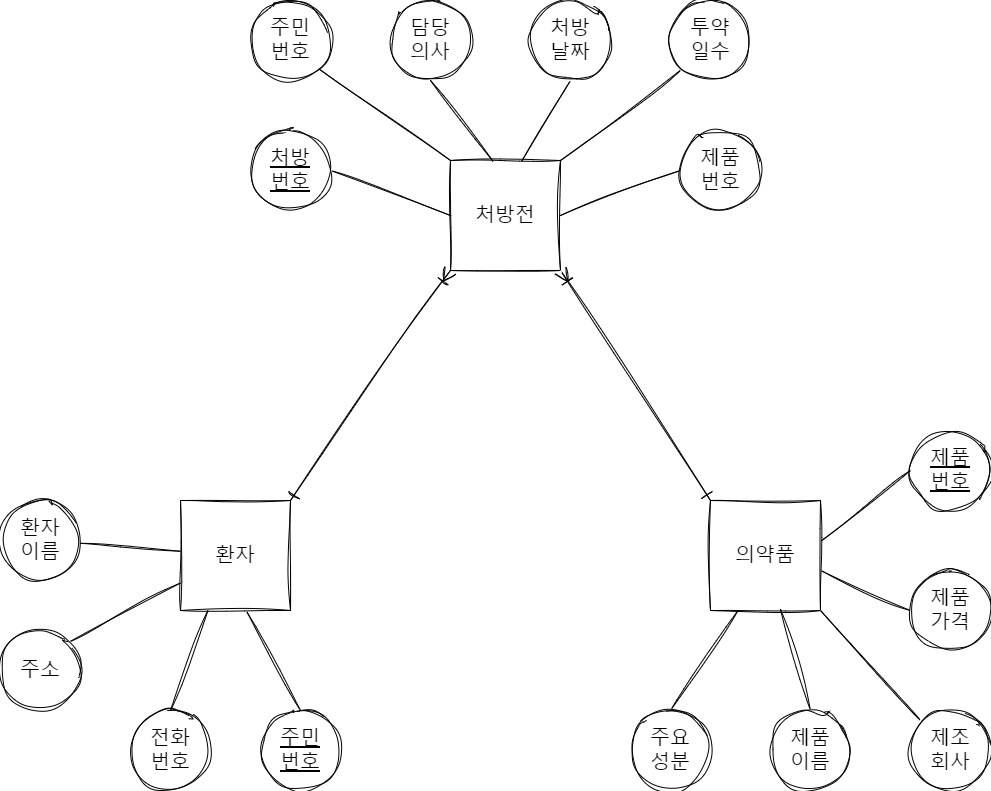

The diagram above was exported from draw.io. Its source (the exported page's mxGraphModel, read from the mxfile embedded in the PNG):
<mxGraphModel dx="2358" dy="904" grid="1" gridSize="10" guides="1" tooltips="1" connect="1" arrows="1" fold="1" page="1" pageScale="1" pageWidth="1169" pageHeight="1654" math="0" shadow="0">
  <root>
    <mxCell id="0" />
    <mxCell id="1" parent="0" />
    <mxCell id="3Uxt6Q_RdLJ32RTA_EAH-56" value="환자" style="whiteSpace=wrap;html=1;aspect=fixed;sketch=1;hachureGap=4;jiggle=2;curveFitting=1;fontFamily=Architects Daughter;fontSource=https%3A%2F%2Ffonts.googleapis.com%2Fcss%3Ffamily%3DArchitects%2BDaughter;fontSize=20;" parent="1" vertex="1">
      <mxGeometry x="620" y="810" width="110" height="110" as="geometry" />
    </mxCell>
    <mxCell id="3Uxt6Q_RdLJ32RTA_EAH-129" style="edgeStyle=none;shape=connector;rounded=0;sketch=1;hachureGap=4;jiggle=2;curveFitting=1;orthogonalLoop=1;jettySize=auto;html=1;exitX=0;exitY=1;exitDx=0;exitDy=0;entryX=1;entryY=0;entryDx=0;entryDy=0;labelBackgroundColor=default;strokeColor=default;fontFamily=Architects Daughter;fontSource=https%3A%2F%2Ffonts.googleapis.com%2Fcss%3Ffamily%3DArchitects%2BDaughter;fontSize=16;fontColor=default;endArrow=ERone;endFill=0;startSize=11;endSize=11;startArrow=ERoneToMany;startFill=0;" parent="1" source="3Uxt6Q_RdLJ32RTA_EAH-64" target="3Uxt6Q_RdLJ32RTA_EAH-56" edge="1">
      <mxGeometry relative="1" as="geometry" />
    </mxCell>
    <mxCell id="3Uxt6Q_RdLJ32RTA_EAH-130" style="edgeStyle=none;shape=connector;rounded=0;sketch=1;hachureGap=4;jiggle=2;curveFitting=1;orthogonalLoop=1;jettySize=auto;html=1;exitX=1;exitY=1;exitDx=0;exitDy=0;entryX=0;entryY=0;entryDx=0;entryDy=0;labelBackgroundColor=default;strokeColor=default;fontFamily=Architects Daughter;fontSource=https%3A%2F%2Ffonts.googleapis.com%2Fcss%3Ffamily%3DArchitects%2BDaughter;fontSize=16;fontColor=default;endArrow=ERone;endFill=0;startSize=11;endSize=11;startArrow=ERoneToMany;startFill=0;" parent="1" source="3Uxt6Q_RdLJ32RTA_EAH-64" target="3Uxt6Q_RdLJ32RTA_EAH-108" edge="1">
      <mxGeometry relative="1" as="geometry" />
    </mxCell>
    <mxCell id="3Uxt6Q_RdLJ32RTA_EAH-64" value="처방전" style="whiteSpace=wrap;html=1;aspect=fixed;sketch=1;hachureGap=4;jiggle=2;curveFitting=1;fontFamily=Architects Daughter;fontSource=https%3A%2F%2Ffonts.googleapis.com%2Fcss%3Ffamily%3DArchitects%2BDaughter;fontSize=20;" parent="1" vertex="1">
      <mxGeometry x="890" y="470" width="110" height="110" as="geometry" />
    </mxCell>
    <mxCell id="3Uxt6Q_RdLJ32RTA_EAH-122" style="edgeStyle=none;shape=connector;rounded=0;sketch=1;hachureGap=4;jiggle=2;curveFitting=1;orthogonalLoop=1;jettySize=auto;html=1;exitX=0;exitY=1;exitDx=0;exitDy=0;entryX=1;entryY=0;entryDx=0;entryDy=0;labelBackgroundColor=default;strokeColor=default;fontFamily=Architects Daughter;fontSource=https%3A%2F%2Ffonts.googleapis.com%2Fcss%3Ffamily%3DArchitects%2BDaughter;fontSize=16;fontColor=default;endArrow=none;endFill=0;startSize=11;endSize=11;" parent="1" source="3Uxt6Q_RdLJ32RTA_EAH-80" target="3Uxt6Q_RdLJ32RTA_EAH-64" edge="1">
      <mxGeometry relative="1" as="geometry" />
    </mxCell>
    <mxCell id="3Uxt6Q_RdLJ32RTA_EAH-80" value="투약&lt;br&gt;일수" style="ellipse;whiteSpace=wrap;html=1;aspect=fixed;sketch=1;hachureGap=4;jiggle=2;curveFitting=1;fontFamily=Architects Daughter;fontSource=https%3A%2F%2Ffonts.googleapis.com%2Fcss%3Ffamily%3DArchitects%2BDaughter;fontSize=20;" parent="1" vertex="1">
      <mxGeometry x="1110" y="310" width="80" height="80" as="geometry" />
    </mxCell>
    <mxCell id="3Uxt6Q_RdLJ32RTA_EAH-121" style="edgeStyle=none;shape=connector;rounded=0;sketch=1;hachureGap=4;jiggle=2;curveFitting=1;orthogonalLoop=1;jettySize=auto;html=1;exitX=0.5;exitY=1;exitDx=0;exitDy=0;entryX=0.647;entryY=0.008;entryDx=0;entryDy=0;entryPerimeter=0;labelBackgroundColor=default;strokeColor=default;fontFamily=Architects Daughter;fontSource=https%3A%2F%2Ffonts.googleapis.com%2Fcss%3Ffamily%3DArchitects%2BDaughter;fontSize=16;fontColor=default;endArrow=none;endFill=0;startSize=11;endSize=11;" parent="1" source="3Uxt6Q_RdLJ32RTA_EAH-81" target="3Uxt6Q_RdLJ32RTA_EAH-64" edge="1">
      <mxGeometry relative="1" as="geometry" />
    </mxCell>
    <mxCell id="3Uxt6Q_RdLJ32RTA_EAH-81" value="처방&lt;br&gt;날짜" style="ellipse;whiteSpace=wrap;html=1;aspect=fixed;sketch=1;hachureGap=4;jiggle=2;curveFitting=1;fontFamily=Architects Daughter;fontSource=https%3A%2F%2Ffonts.googleapis.com%2Fcss%3Ffamily%3DArchitects%2BDaughter;fontSize=20;" parent="1" vertex="1">
      <mxGeometry x="970" y="310" width="80" height="80" as="geometry" />
    </mxCell>
    <mxCell id="3Uxt6Q_RdLJ32RTA_EAH-120" style="edgeStyle=none;shape=connector;rounded=0;sketch=1;hachureGap=4;jiggle=2;curveFitting=1;orthogonalLoop=1;jettySize=auto;html=1;exitX=0.5;exitY=1;exitDx=0;exitDy=0;entryX=0.387;entryY=0.008;entryDx=0;entryDy=0;entryPerimeter=0;labelBackgroundColor=default;strokeColor=default;fontFamily=Architects Daughter;fontSource=https%3A%2F%2Ffonts.googleapis.com%2Fcss%3Ffamily%3DArchitects%2BDaughter;fontSize=16;fontColor=default;endArrow=none;endFill=0;startSize=11;endSize=11;" parent="1" source="3Uxt6Q_RdLJ32RTA_EAH-82" target="3Uxt6Q_RdLJ32RTA_EAH-64" edge="1">
      <mxGeometry relative="1" as="geometry" />
    </mxCell>
    <mxCell id="3Uxt6Q_RdLJ32RTA_EAH-82" value="담당&lt;br&gt;의사" style="ellipse;whiteSpace=wrap;html=1;aspect=fixed;sketch=1;hachureGap=4;jiggle=2;curveFitting=1;fontFamily=Architects Daughter;fontSource=https%3A%2F%2Ffonts.googleapis.com%2Fcss%3Ffamily%3DArchitects%2BDaughter;fontSize=20;" parent="1" vertex="1">
      <mxGeometry x="830" y="310" width="80" height="80" as="geometry" />
    </mxCell>
    <mxCell id="3Uxt6Q_RdLJ32RTA_EAH-119" style="edgeStyle=none;shape=connector;rounded=0;sketch=1;hachureGap=4;jiggle=2;curveFitting=1;orthogonalLoop=1;jettySize=auto;html=1;exitX=1;exitY=1;exitDx=0;exitDy=0;entryX=0;entryY=0;entryDx=0;entryDy=0;labelBackgroundColor=default;strokeColor=default;fontFamily=Architects Daughter;fontSource=https%3A%2F%2Ffonts.googleapis.com%2Fcss%3Ffamily%3DArchitects%2BDaughter;fontSize=16;fontColor=default;endArrow=none;endFill=0;startSize=11;endSize=11;" parent="1" source="3Uxt6Q_RdLJ32RTA_EAH-83" target="3Uxt6Q_RdLJ32RTA_EAH-64" edge="1">
      <mxGeometry relative="1" as="geometry" />
    </mxCell>
    <mxCell id="3Uxt6Q_RdLJ32RTA_EAH-83" value="주민&lt;br&gt;번호" style="ellipse;whiteSpace=wrap;html=1;aspect=fixed;sketch=1;hachureGap=4;jiggle=2;curveFitting=1;fontFamily=Architects Daughter;fontSource=https%3A%2F%2Ffonts.googleapis.com%2Fcss%3Ffamily%3DArchitects%2BDaughter;fontSize=20;" parent="1" vertex="1">
      <mxGeometry x="690" y="310" width="80" height="80" as="geometry" />
    </mxCell>
    <mxCell id="3Uxt6Q_RdLJ32RTA_EAH-118" style="edgeStyle=none;shape=connector;rounded=0;sketch=1;hachureGap=4;jiggle=2;curveFitting=1;orthogonalLoop=1;jettySize=auto;html=1;exitX=1;exitY=0.5;exitDx=0;exitDy=0;entryX=0;entryY=0.5;entryDx=0;entryDy=0;labelBackgroundColor=default;strokeColor=default;fontFamily=Architects Daughter;fontSource=https%3A%2F%2Ffonts.googleapis.com%2Fcss%3Ffamily%3DArchitects%2BDaughter;fontSize=16;fontColor=default;endArrow=none;endFill=0;startSize=11;endSize=11;" parent="1" source="3Uxt6Q_RdLJ32RTA_EAH-84" target="3Uxt6Q_RdLJ32RTA_EAH-64" edge="1">
      <mxGeometry relative="1" as="geometry" />
    </mxCell>
    <mxCell id="3Uxt6Q_RdLJ32RTA_EAH-84" value="처방&lt;br&gt;번호" style="ellipse;whiteSpace=wrap;html=1;aspect=fixed;sketch=1;hachureGap=4;jiggle=2;curveFitting=1;fontFamily=Architects Daughter;fontSource=https%3A%2F%2Ffonts.googleapis.com%2Fcss%3Ffamily%3DArchitects%2BDaughter;fontSize=20;fontStyle=4" parent="1" vertex="1">
      <mxGeometry x="690" y="440" width="80" height="80" as="geometry" />
    </mxCell>
    <mxCell id="3Uxt6Q_RdLJ32RTA_EAH-123" style="edgeStyle=none;shape=connector;rounded=0;sketch=1;hachureGap=4;jiggle=2;curveFitting=1;orthogonalLoop=1;jettySize=auto;html=1;exitX=0;exitY=0.5;exitDx=0;exitDy=0;entryX=1;entryY=0.5;entryDx=0;entryDy=0;labelBackgroundColor=default;strokeColor=default;fontFamily=Architects Daughter;fontSource=https%3A%2F%2Ffonts.googleapis.com%2Fcss%3Ffamily%3DArchitects%2BDaughter;fontSize=16;fontColor=default;endArrow=none;endFill=0;startSize=11;endSize=11;" parent="1" source="3Uxt6Q_RdLJ32RTA_EAH-91" target="3Uxt6Q_RdLJ32RTA_EAH-64" edge="1">
      <mxGeometry relative="1" as="geometry" />
    </mxCell>
    <mxCell id="3Uxt6Q_RdLJ32RTA_EAH-91" value="제품&lt;br&gt;번호" style="ellipse;whiteSpace=wrap;html=1;aspect=fixed;sketch=1;hachureGap=4;jiggle=2;curveFitting=1;fontFamily=Architects Daughter;fontSource=https%3A%2F%2Ffonts.googleapis.com%2Fcss%3Ffamily%3DArchitects%2BDaughter;fontSize=20;" parent="1" vertex="1">
      <mxGeometry x="1120" y="440" width="80" height="80" as="geometry" />
    </mxCell>
    <mxCell id="3Uxt6Q_RdLJ32RTA_EAH-117" style="edgeStyle=none;shape=connector;rounded=0;sketch=1;hachureGap=4;jiggle=2;curveFitting=1;orthogonalLoop=1;jettySize=auto;html=1;exitX=0.5;exitY=0;exitDx=0;exitDy=0;entryX=0.605;entryY=1.015;entryDx=0;entryDy=0;entryPerimeter=0;labelBackgroundColor=default;strokeColor=default;fontFamily=Architects Daughter;fontSource=https%3A%2F%2Ffonts.googleapis.com%2Fcss%3Ffamily%3DArchitects%2BDaughter;fontSize=16;fontColor=default;endArrow=none;endFill=0;startSize=11;endSize=11;" parent="1" source="3Uxt6Q_RdLJ32RTA_EAH-92" target="3Uxt6Q_RdLJ32RTA_EAH-56" edge="1">
      <mxGeometry relative="1" as="geometry" />
    </mxCell>
    <mxCell id="3Uxt6Q_RdLJ32RTA_EAH-92" value="주민&lt;br&gt;번호" style="ellipse;whiteSpace=wrap;html=1;aspect=fixed;sketch=1;hachureGap=4;jiggle=2;curveFitting=1;fontFamily=Architects Daughter;fontSource=https%3A%2F%2Ffonts.googleapis.com%2Fcss%3Ffamily%3DArchitects%2BDaughter;fontSize=20;fontStyle=4" parent="1" vertex="1">
      <mxGeometry x="700" y="1020" width="80" height="80" as="geometry" />
    </mxCell>
    <mxCell id="3Uxt6Q_RdLJ32RTA_EAH-114" value="" style="edgeStyle=none;shape=connector;rounded=0;sketch=1;hachureGap=4;jiggle=2;curveFitting=1;orthogonalLoop=1;jettySize=auto;html=1;labelBackgroundColor=default;strokeColor=default;fontFamily=Architects Daughter;fontSource=https%3A%2F%2Ffonts.googleapis.com%2Fcss%3Ffamily%3DArchitects%2BDaughter;fontSize=16;fontColor=default;endArrow=none;endFill=0;startSize=11;endSize=11;" parent="1" source="3Uxt6Q_RdLJ32RTA_EAH-93" target="3Uxt6Q_RdLJ32RTA_EAH-56" edge="1">
      <mxGeometry relative="1" as="geometry" />
    </mxCell>
    <mxCell id="3Uxt6Q_RdLJ32RTA_EAH-93" value="환자&lt;br&gt;이름" style="ellipse;whiteSpace=wrap;html=1;aspect=fixed;sketch=1;hachureGap=4;jiggle=2;curveFitting=1;fontFamily=Architects Daughter;fontSource=https%3A%2F%2Ffonts.googleapis.com%2Fcss%3Ffamily%3DArchitects%2BDaughter;fontSize=20;" parent="1" vertex="1">
      <mxGeometry x="440" y="810" width="80" height="80" as="geometry" />
    </mxCell>
    <mxCell id="3Uxt6Q_RdLJ32RTA_EAH-115" style="edgeStyle=none;shape=connector;rounded=0;sketch=1;hachureGap=4;jiggle=2;curveFitting=1;orthogonalLoop=1;jettySize=auto;html=1;exitX=1;exitY=0;exitDx=0;exitDy=0;entryX=0;entryY=0.75;entryDx=0;entryDy=0;labelBackgroundColor=default;strokeColor=default;fontFamily=Architects Daughter;fontSource=https%3A%2F%2Ffonts.googleapis.com%2Fcss%3Ffamily%3DArchitects%2BDaughter;fontSize=16;fontColor=default;endArrow=none;endFill=0;startSize=11;endSize=11;" parent="1" source="3Uxt6Q_RdLJ32RTA_EAH-94" target="3Uxt6Q_RdLJ32RTA_EAH-56" edge="1">
      <mxGeometry relative="1" as="geometry" />
    </mxCell>
    <mxCell id="3Uxt6Q_RdLJ32RTA_EAH-94" value="주소" style="ellipse;whiteSpace=wrap;html=1;aspect=fixed;sketch=1;hachureGap=4;jiggle=2;curveFitting=1;fontFamily=Architects Daughter;fontSource=https%3A%2F%2Ffonts.googleapis.com%2Fcss%3Ffamily%3DArchitects%2BDaughter;fontSize=20;" parent="1" vertex="1">
      <mxGeometry x="440" y="940" width="80" height="80" as="geometry" />
    </mxCell>
    <mxCell id="3Uxt6Q_RdLJ32RTA_EAH-116" style="edgeStyle=none;shape=connector;rounded=0;sketch=1;hachureGap=4;jiggle=2;curveFitting=1;orthogonalLoop=1;jettySize=auto;html=1;exitX=0.5;exitY=0;exitDx=0;exitDy=0;entryX=0.25;entryY=1;entryDx=0;entryDy=0;labelBackgroundColor=default;strokeColor=default;fontFamily=Architects Daughter;fontSource=https%3A%2F%2Ffonts.googleapis.com%2Fcss%3Ffamily%3DArchitects%2BDaughter;fontSize=16;fontColor=default;endArrow=none;endFill=0;startSize=11;endSize=11;" parent="1" source="3Uxt6Q_RdLJ32RTA_EAH-103" target="3Uxt6Q_RdLJ32RTA_EAH-56" edge="1">
      <mxGeometry relative="1" as="geometry" />
    </mxCell>
    <mxCell id="3Uxt6Q_RdLJ32RTA_EAH-103" value="전화&lt;br&gt;번호" style="ellipse;whiteSpace=wrap;html=1;aspect=fixed;sketch=1;hachureGap=4;jiggle=2;curveFitting=1;fontFamily=Architects Daughter;fontSource=https%3A%2F%2Ffonts.googleapis.com%2Fcss%3Ffamily%3DArchitects%2BDaughter;fontSize=20;" parent="1" vertex="1">
      <mxGeometry x="570" y="1020" width="80" height="80" as="geometry" />
    </mxCell>
    <mxCell id="3Uxt6Q_RdLJ32RTA_EAH-108" value="의약품" style="whiteSpace=wrap;html=1;aspect=fixed;sketch=1;hachureGap=4;jiggle=2;curveFitting=1;fontFamily=Architects Daughter;fontSource=https%3A%2F%2Ffonts.googleapis.com%2Fcss%3Ffamily%3DArchitects%2BDaughter;fontSize=20;" parent="1" vertex="1">
      <mxGeometry x="1150" y="810" width="110" height="110" as="geometry" />
    </mxCell>
    <mxCell id="3Uxt6Q_RdLJ32RTA_EAH-124" style="edgeStyle=none;shape=connector;rounded=0;sketch=1;hachureGap=4;jiggle=2;curveFitting=1;orthogonalLoop=1;jettySize=auto;html=1;exitX=0;exitY=0.5;exitDx=0;exitDy=0;entryX=1.01;entryY=0.365;entryDx=0;entryDy=0;labelBackgroundColor=default;strokeColor=default;fontFamily=Architects Daughter;fontSource=https%3A%2F%2Ffonts.googleapis.com%2Fcss%3Ffamily%3DArchitects%2BDaughter;fontSize=16;fontColor=default;endArrow=none;endFill=0;startSize=11;endSize=11;entryPerimeter=0;" parent="1" source="3Uxt6Q_RdLJ32RTA_EAH-109" target="3Uxt6Q_RdLJ32RTA_EAH-108" edge="1">
      <mxGeometry relative="1" as="geometry" />
    </mxCell>
    <mxCell id="3Uxt6Q_RdLJ32RTA_EAH-109" value="제품&lt;br&gt;번호" style="ellipse;whiteSpace=wrap;html=1;aspect=fixed;sketch=1;hachureGap=4;jiggle=2;curveFitting=1;fontFamily=Architects Daughter;fontSource=https%3A%2F%2Ffonts.googleapis.com%2Fcss%3Ffamily%3DArchitects%2BDaughter;fontSize=20;fontStyle=4" parent="1" vertex="1">
      <mxGeometry x="1350" y="740" width="80" height="80" as="geometry" />
    </mxCell>
    <mxCell id="3Uxt6Q_RdLJ32RTA_EAH-125" style="edgeStyle=none;shape=connector;rounded=0;sketch=1;hachureGap=4;jiggle=2;curveFitting=1;orthogonalLoop=1;jettySize=auto;html=1;exitX=0;exitY=0.5;exitDx=0;exitDy=0;entryX=1.01;entryY=0.64;entryDx=0;entryDy=0;labelBackgroundColor=default;strokeColor=default;fontFamily=Architects Daughter;fontSource=https%3A%2F%2Ffonts.googleapis.com%2Fcss%3Ffamily%3DArchitects%2BDaughter;fontSize=16;fontColor=default;endArrow=none;endFill=0;startSize=11;endSize=11;entryPerimeter=0;" parent="1" source="3Uxt6Q_RdLJ32RTA_EAH-110" target="3Uxt6Q_RdLJ32RTA_EAH-108" edge="1">
      <mxGeometry relative="1" as="geometry" />
    </mxCell>
    <mxCell id="3Uxt6Q_RdLJ32RTA_EAH-110" value="제품&lt;br&gt;가격" style="ellipse;whiteSpace=wrap;html=1;aspect=fixed;sketch=1;hachureGap=4;jiggle=2;curveFitting=1;fontFamily=Architects Daughter;fontSource=https%3A%2F%2Ffonts.googleapis.com%2Fcss%3Ffamily%3DArchitects%2BDaughter;fontSize=20;" parent="1" vertex="1">
      <mxGeometry x="1350" y="880" width="80" height="80" as="geometry" />
    </mxCell>
    <mxCell id="3Uxt6Q_RdLJ32RTA_EAH-127" style="edgeStyle=none;shape=connector;rounded=0;sketch=1;hachureGap=4;jiggle=2;curveFitting=1;orthogonalLoop=1;jettySize=auto;html=1;exitX=0.5;exitY=0;exitDx=0;exitDy=0;entryX=0.635;entryY=0.986;entryDx=0;entryDy=0;entryPerimeter=0;labelBackgroundColor=default;strokeColor=default;fontFamily=Architects Daughter;fontSource=https%3A%2F%2Ffonts.googleapis.com%2Fcss%3Ffamily%3DArchitects%2BDaughter;fontSize=16;fontColor=default;endArrow=none;endFill=0;startSize=11;endSize=11;" parent="1" source="3Uxt6Q_RdLJ32RTA_EAH-111" target="3Uxt6Q_RdLJ32RTA_EAH-108" edge="1">
      <mxGeometry relative="1" as="geometry" />
    </mxCell>
    <mxCell id="3Uxt6Q_RdLJ32RTA_EAH-111" value="제품&lt;br&gt;이름" style="ellipse;whiteSpace=wrap;html=1;aspect=fixed;sketch=1;hachureGap=4;jiggle=2;curveFitting=1;fontFamily=Architects Daughter;fontSource=https%3A%2F%2Ffonts.googleapis.com%2Fcss%3Ffamily%3DArchitects%2BDaughter;fontSize=20;" parent="1" vertex="1">
      <mxGeometry x="1210" y="1020" width="80" height="80" as="geometry" />
    </mxCell>
    <mxCell id="3Uxt6Q_RdLJ32RTA_EAH-126" style="edgeStyle=none;shape=connector;rounded=0;sketch=1;hachureGap=4;jiggle=2;curveFitting=1;orthogonalLoop=1;jettySize=auto;html=1;exitX=0;exitY=0;exitDx=0;exitDy=0;entryX=1;entryY=1;entryDx=0;entryDy=0;labelBackgroundColor=default;strokeColor=default;fontFamily=Architects Daughter;fontSource=https%3A%2F%2Ffonts.googleapis.com%2Fcss%3Ffamily%3DArchitects%2BDaughter;fontSize=16;fontColor=default;endArrow=none;endFill=0;startSize=11;endSize=11;" parent="1" source="3Uxt6Q_RdLJ32RTA_EAH-112" target="3Uxt6Q_RdLJ32RTA_EAH-108" edge="1">
      <mxGeometry relative="1" as="geometry" />
    </mxCell>
    <mxCell id="3Uxt6Q_RdLJ32RTA_EAH-112" value="제조&lt;br&gt;회사" style="ellipse;whiteSpace=wrap;html=1;aspect=fixed;sketch=1;hachureGap=4;jiggle=2;curveFitting=1;fontFamily=Architects Daughter;fontSource=https%3A%2F%2Ffonts.googleapis.com%2Fcss%3Ffamily%3DArchitects%2BDaughter;fontSize=20;" parent="1" vertex="1">
      <mxGeometry x="1350" y="1020" width="80" height="80" as="geometry" />
    </mxCell>
    <mxCell id="3Uxt6Q_RdLJ32RTA_EAH-128" style="edgeStyle=none;shape=connector;rounded=0;sketch=1;hachureGap=4;jiggle=2;curveFitting=1;orthogonalLoop=1;jettySize=auto;html=1;exitX=0.5;exitY=0;exitDx=0;exitDy=0;entryX=0.25;entryY=1;entryDx=0;entryDy=0;labelBackgroundColor=default;strokeColor=default;fontFamily=Architects Daughter;fontSource=https%3A%2F%2Ffonts.googleapis.com%2Fcss%3Ffamily%3DArchitects%2BDaughter;fontSize=16;fontColor=default;endArrow=none;endFill=0;startSize=11;endSize=11;" parent="1" source="3Uxt6Q_RdLJ32RTA_EAH-113" target="3Uxt6Q_RdLJ32RTA_EAH-108" edge="1">
      <mxGeometry relative="1" as="geometry" />
    </mxCell>
    <mxCell id="3Uxt6Q_RdLJ32RTA_EAH-113" value="주요&lt;br&gt;성분" style="ellipse;whiteSpace=wrap;html=1;aspect=fixed;sketch=1;hachureGap=4;jiggle=2;curveFitting=1;fontFamily=Architects Daughter;fontSource=https%3A%2F%2Ffonts.googleapis.com%2Fcss%3Ffamily%3DArchitects%2BDaughter;fontSize=20;" parent="1" vertex="1">
      <mxGeometry x="1070" y="1020" width="80" height="80" as="geometry" />
    </mxCell>
  </root>
</mxGraphModel>